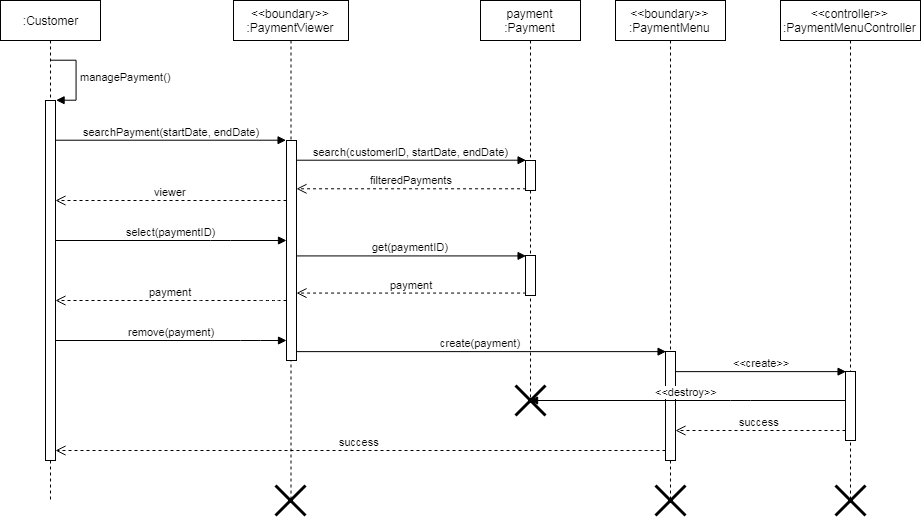

The diagram above was exported from draw.io. Its source (the exported page's mxGraphModel, read from the mxfile embedded in the PNG):
<mxGraphModel dx="1543" dy="636" grid="1" gridSize="10" guides="1" tooltips="1" connect="1" arrows="1" fold="1" page="1" pageScale="1" pageWidth="850" pageHeight="1100" math="0" shadow="0">
  <root>
    <mxCell id="XkJjxORycu-UgPmjGpca-0" />
    <mxCell id="XkJjxORycu-UgPmjGpca-1" parent="XkJjxORycu-UgPmjGpca-0" />
    <mxCell id="-RY070EgJoRMwCmP923F-0" value=":Customer" style="shape=umlLifeline;perimeter=lifelinePerimeter;whiteSpace=wrap;html=1;container=1;collapsible=0;recursiveResize=0;outlineConnect=0;" vertex="1" parent="XkJjxORycu-UgPmjGpca-1">
      <mxGeometry x="70" y="20" width="100" height="500" as="geometry" />
    </mxCell>
    <mxCell id="-RY070EgJoRMwCmP923F-1" value="" style="html=1;points=[];perimeter=orthogonalPerimeter;" vertex="1" parent="-RY070EgJoRMwCmP923F-0">
      <mxGeometry x="45" y="100" width="10" height="360" as="geometry" />
    </mxCell>
    <mxCell id="-RY070EgJoRMwCmP923F-2" value="&lt;span&gt;managePayment()&lt;/span&gt;" style="edgeStyle=orthogonalEdgeStyle;html=1;align=left;spacingLeft=2;endArrow=block;rounded=0;entryX=1;entryY=0;" edge="1" parent="-RY070EgJoRMwCmP923F-0" target="-RY070EgJoRMwCmP923F-1">
      <mxGeometry relative="1" as="geometry">
        <mxPoint x="50" y="60" as="sourcePoint" />
        <Array as="points">
          <mxPoint x="75" y="60" />
          <mxPoint x="75" y="100" />
        </Array>
      </mxGeometry>
    </mxCell>
    <mxCell id="-RY070EgJoRMwCmP923F-3" value="&amp;lt;&amp;lt;boundary&amp;gt;&amp;gt;&lt;br&gt;:PaymentViewer" style="shape=umlLifeline;perimeter=lifelinePerimeter;whiteSpace=wrap;html=1;container=1;collapsible=0;recursiveResize=0;outlineConnect=0;" vertex="1" parent="XkJjxORycu-UgPmjGpca-1">
      <mxGeometry x="303" y="20" width="115" height="500" as="geometry" />
    </mxCell>
    <mxCell id="-RY070EgJoRMwCmP923F-4" value="" style="html=1;points=[];perimeter=orthogonalPerimeter;" vertex="1" parent="-RY070EgJoRMwCmP923F-3">
      <mxGeometry x="53" y="140" width="10" height="220" as="geometry" />
    </mxCell>
    <mxCell id="-RY070EgJoRMwCmP923F-5" value="&lt;span&gt;searchPayment(startDate, endDate)&lt;br&gt;&lt;/span&gt;" style="html=1;verticalAlign=bottom;endArrow=block;entryX=0;entryY=0;" edge="1" parent="XkJjxORycu-UgPmjGpca-1" source="-RY070EgJoRMwCmP923F-1" target="-RY070EgJoRMwCmP923F-4">
      <mxGeometry relative="1" as="geometry">
        <mxPoint x="365" y="140" as="sourcePoint" />
      </mxGeometry>
    </mxCell>
    <mxCell id="-RY070EgJoRMwCmP923F-6" value="viewer" style="html=1;verticalAlign=bottom;endArrow=open;dashed=1;endSize=8;" edge="1" parent="XkJjxORycu-UgPmjGpca-1" source="-RY070EgJoRMwCmP923F-4" target="-RY070EgJoRMwCmP923F-1">
      <mxGeometry relative="1" as="geometry">
        <mxPoint x="365" y="216" as="targetPoint" />
        <Array as="points">
          <mxPoint x="310" y="220" />
        </Array>
      </mxGeometry>
    </mxCell>
    <mxCell id="-RY070EgJoRMwCmP923F-7" value="payment&lt;br&gt;:Payment" style="shape=umlLifeline;perimeter=lifelinePerimeter;whiteSpace=wrap;html=1;container=1;collapsible=0;recursiveResize=0;outlineConnect=0;" vertex="1" parent="XkJjxORycu-UgPmjGpca-1">
      <mxGeometry x="550" y="20" width="100" height="400" as="geometry" />
    </mxCell>
    <mxCell id="-RY070EgJoRMwCmP923F-8" value="" style="html=1;points=[];perimeter=orthogonalPerimeter;" vertex="1" parent="-RY070EgJoRMwCmP923F-7">
      <mxGeometry x="45" y="160" width="10" height="30" as="geometry" />
    </mxCell>
    <mxCell id="-RY070EgJoRMwCmP923F-10" value="" style="html=1;points=[];perimeter=orthogonalPerimeter;" vertex="1" parent="-RY070EgJoRMwCmP923F-7">
      <mxGeometry x="45" y="255" width="10" height="40" as="geometry" />
    </mxCell>
    <mxCell id="-RY070EgJoRMwCmP923F-11" value="&amp;lt;&amp;lt;boundary&amp;gt;&amp;gt;&lt;br&gt;:PaymentMenu" style="html=1;points=[];perimeter=orthogonalPerimeter;shape=umlLifeline;participant=label;fontFamily=Helvetica;fontSize=12;fontColor=#000000;align=center;strokeColor=#000000;fillColor=#ffffff;recursiveResize=0;container=1;collapsible=0;size=40;" vertex="1" parent="XkJjxORycu-UgPmjGpca-1">
      <mxGeometry x="685" y="20" width="110" height="500" as="geometry" />
    </mxCell>
    <mxCell id="-RY070EgJoRMwCmP923F-12" value="" style="html=1;points=[];perimeter=orthogonalPerimeter;" vertex="1" parent="-RY070EgJoRMwCmP923F-11">
      <mxGeometry x="50" y="351" width="10" height="109" as="geometry" />
    </mxCell>
    <mxCell id="-RY070EgJoRMwCmP923F-13" value="search(customerID, startDate, endDate)" style="html=1;verticalAlign=bottom;endArrow=block;entryX=0;entryY=0;" edge="1" parent="XkJjxORycu-UgPmjGpca-1" source="-RY070EgJoRMwCmP923F-4" target="-RY070EgJoRMwCmP923F-8">
      <mxGeometry relative="1" as="geometry">
        <mxPoint x="465" y="180" as="sourcePoint" />
      </mxGeometry>
    </mxCell>
    <mxCell id="-RY070EgJoRMwCmP923F-14" value="filteredPayments" style="html=1;verticalAlign=bottom;endArrow=open;dashed=1;endSize=8;exitX=0;exitY=0.95;" edge="1" parent="XkJjxORycu-UgPmjGpca-1" source="-RY070EgJoRMwCmP923F-8" target="-RY070EgJoRMwCmP923F-4">
      <mxGeometry relative="1" as="geometry">
        <mxPoint x="465" y="256" as="targetPoint" />
      </mxGeometry>
    </mxCell>
    <mxCell id="-RY070EgJoRMwCmP923F-15" value="create(payment)" style="html=1;verticalAlign=bottom;endArrow=block;entryX=0;entryY=0;" edge="1" parent="XkJjxORycu-UgPmjGpca-1" source="-RY070EgJoRMwCmP923F-4" target="-RY070EgJoRMwCmP923F-12">
      <mxGeometry relative="1" as="geometry">
        <mxPoint x="366" y="371.3333333333335" as="sourcePoint" />
      </mxGeometry>
    </mxCell>
    <mxCell id="-RY070EgJoRMwCmP923F-17" value="&amp;lt;&amp;lt;controller&amp;gt;&amp;gt;&lt;br&gt;:PaymentMenuController" style="html=1;points=[];perimeter=orthogonalPerimeter;shape=umlLifeline;participant=label;fontFamily=Helvetica;fontSize=12;fontColor=#000000;align=center;strokeColor=#000000;fillColor=#ffffff;recursiveResize=0;container=1;collapsible=0;size=40;" vertex="1" parent="XkJjxORycu-UgPmjGpca-1">
      <mxGeometry x="850" y="20" width="140" height="500" as="geometry" />
    </mxCell>
    <mxCell id="-RY070EgJoRMwCmP923F-18" value="" style="html=1;points=[];perimeter=orthogonalPerimeter;" vertex="1" parent="-RY070EgJoRMwCmP923F-17">
      <mxGeometry x="65" y="371" width="10" height="69" as="geometry" />
    </mxCell>
    <mxCell id="-RY070EgJoRMwCmP923F-19" value="&amp;lt;&amp;lt;create&amp;gt;&amp;gt;" style="html=1;verticalAlign=bottom;endArrow=block;entryX=0;entryY=0;" edge="1" parent="XkJjxORycu-UgPmjGpca-1" source="-RY070EgJoRMwCmP923F-12" target="-RY070EgJoRMwCmP923F-18">
      <mxGeometry relative="1" as="geometry">
        <mxPoint x="845" y="361" as="sourcePoint" />
      </mxGeometry>
    </mxCell>
    <mxCell id="-RY070EgJoRMwCmP923F-21" value="success" style="html=1;verticalAlign=bottom;endArrow=open;dashed=1;endSize=8;" edge="1" parent="XkJjxORycu-UgPmjGpca-1" source="-RY070EgJoRMwCmP923F-12" target="-RY070EgJoRMwCmP923F-1">
      <mxGeometry relative="1" as="geometry">
        <mxPoint x="600" y="421" as="sourcePoint" />
        <mxPoint x="366" y="411" as="targetPoint" />
        <Array as="points">
          <mxPoint x="530" y="470" />
        </Array>
      </mxGeometry>
    </mxCell>
    <mxCell id="-RY070EgJoRMwCmP923F-23" value="remove(payment)" style="html=1;verticalAlign=bottom;endArrow=block;" edge="1" parent="XkJjxORycu-UgPmjGpca-1" source="-RY070EgJoRMwCmP923F-1" target="-RY070EgJoRMwCmP923F-4">
      <mxGeometry width="80" relative="1" as="geometry">
        <mxPoint x="125" y="351" as="sourcePoint" />
        <mxPoint x="356" y="351" as="targetPoint" />
        <Array as="points">
          <mxPoint x="320" y="360" />
        </Array>
      </mxGeometry>
    </mxCell>
    <mxCell id="-RY070EgJoRMwCmP923F-43" value="select(paymentID)" style="html=1;verticalAlign=bottom;endArrow=block;" edge="1" parent="XkJjxORycu-UgPmjGpca-1" source="-RY070EgJoRMwCmP923F-1" target="-RY070EgJoRMwCmP923F-4">
      <mxGeometry width="80" relative="1" as="geometry">
        <mxPoint x="160" y="280" as="sourcePoint" />
        <mxPoint x="240" y="280" as="targetPoint" />
        <Array as="points">
          <mxPoint x="290" y="260" />
        </Array>
      </mxGeometry>
    </mxCell>
    <mxCell id="-RY070EgJoRMwCmP923F-44" value="get(paymentID)" style="html=1;verticalAlign=bottom;endArrow=block;entryX=0;entryY=0;" edge="1" parent="XkJjxORycu-UgPmjGpca-1" source="-RY070EgJoRMwCmP923F-4" target="-RY070EgJoRMwCmP923F-10">
      <mxGeometry relative="1" as="geometry">
        <mxPoint x="366" y="290.18965517241384" as="sourcePoint" />
      </mxGeometry>
    </mxCell>
    <mxCell id="-RY070EgJoRMwCmP923F-45" value="payment" style="html=1;verticalAlign=bottom;endArrow=open;dashed=1;endSize=8;exitX=0;exitY=0.95;" edge="1" parent="XkJjxORycu-UgPmjGpca-1" source="-RY070EgJoRMwCmP923F-10" target="-RY070EgJoRMwCmP923F-4">
      <mxGeometry relative="1" as="geometry">
        <mxPoint x="366" y="328.8103448275863" as="targetPoint" />
      </mxGeometry>
    </mxCell>
    <mxCell id="-RY070EgJoRMwCmP923F-46" value="payment" style="html=1;verticalAlign=bottom;endArrow=open;dashed=1;endSize=8;" edge="1" parent="XkJjxORycu-UgPmjGpca-1" source="-RY070EgJoRMwCmP923F-4" target="-RY070EgJoRMwCmP923F-1">
      <mxGeometry relative="1" as="geometry">
        <mxPoint x="366" y="434" as="sourcePoint" />
        <mxPoint x="135" y="434" as="targetPoint" />
        <Array as="points">
          <mxPoint x="340" y="320" />
          <mxPoint x="260" y="320" />
        </Array>
      </mxGeometry>
    </mxCell>
    <mxCell id="Kuvr7KOMCdf-LRj_TUqK-4" value="&amp;lt;&amp;lt;destroy&amp;gt;&amp;gt;" style="html=1;verticalAlign=bottom;endArrow=block;" edge="1" parent="XkJjxORycu-UgPmjGpca-1" source="-RY070EgJoRMwCmP923F-18" target="-RY070EgJoRMwCmP923F-7">
      <mxGeometry width="80" relative="1" as="geometry">
        <mxPoint x="910" y="430" as="sourcePoint" />
        <mxPoint x="600" y="440" as="targetPoint" />
        <Array as="points">
          <mxPoint x="810" y="420" />
        </Array>
      </mxGeometry>
    </mxCell>
    <mxCell id="Kuvr7KOMCdf-LRj_TUqK-9" value="" style="shape=umlDestroy;whiteSpace=wrap;html=1;strokeWidth=3;" vertex="1" parent="XkJjxORycu-UgPmjGpca-1">
      <mxGeometry x="585" y="405" width="30" height="30" as="geometry" />
    </mxCell>
    <mxCell id="Kuvr7KOMCdf-LRj_TUqK-10" value="success" style="html=1;verticalAlign=bottom;endArrow=open;dashed=1;endSize=8;" edge="1" parent="XkJjxORycu-UgPmjGpca-1" source="-RY070EgJoRMwCmP923F-18" target="-RY070EgJoRMwCmP923F-12">
      <mxGeometry relative="1" as="geometry">
        <mxPoint x="860" y="490" as="sourcePoint" />
        <mxPoint x="780" y="490" as="targetPoint" />
        <Array as="points">
          <mxPoint x="830" y="450" />
        </Array>
      </mxGeometry>
    </mxCell>
    <mxCell id="KNdAB9ilqYnJESxVTuFa-0" value="" style="shape=umlDestroy;whiteSpace=wrap;html=1;strokeWidth=3;" vertex="1" parent="XkJjxORycu-UgPmjGpca-1">
      <mxGeometry x="345" y="505" width="30" height="30" as="geometry" />
    </mxCell>
    <mxCell id="KNdAB9ilqYnJESxVTuFa-1" value="" style="shape=umlDestroy;whiteSpace=wrap;html=1;strokeWidth=3;" vertex="1" parent="XkJjxORycu-UgPmjGpca-1">
      <mxGeometry x="725" y="505" width="30" height="30" as="geometry" />
    </mxCell>
    <mxCell id="KNdAB9ilqYnJESxVTuFa-2" value="" style="shape=umlDestroy;whiteSpace=wrap;html=1;strokeWidth=3;" vertex="1" parent="XkJjxORycu-UgPmjGpca-1">
      <mxGeometry x="905" y="505" width="30" height="30" as="geometry" />
    </mxCell>
  </root>
</mxGraphModel>